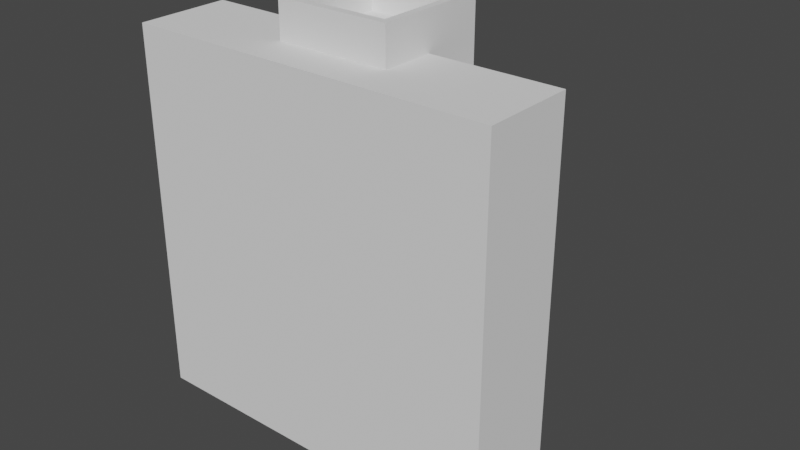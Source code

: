 # Source: smeltery.blend  (saved by Blender 2.83.19; exported with 4.5.12 LTS)
import bpy
from mathutils import Matrix  # noqa: F401  (used for matrix-valued properties, if any)

bpy.ops.wm.read_factory_settings(use_empty=True)
scene = bpy.context.scene
scene.name = 'Scene'

# ---- collections
col_collection = bpy.data.collections.new('Collection'); scene.collection.children.link(col_collection)

# ---- world
world_world = bpy.data.worlds.new('World'); scene.world = world_world
world_world.use_nodes = True; world_world.node_tree.nodes.clear()
_N = world_world.node_tree.nodes; _L = world_world.node_tree.links
n0 = _N.new('ShaderNodeOutputWorld'); n0.name = 'World Output'; n0.location = (300, 300)
n1 = _N.new('ShaderNodeBackground'); n1.name = 'Background'; n1.location = (10, 300)
n1.inputs[0].default_value = (0.05088, 0.05088, 0.05088, 1.0)
_L.new(n1.outputs[0], n0.inputs[0])
n0.is_active_output = True
world_world.color = (0.05088, 0.05088, 0.05088)
world_world.use_sun_shadow = False
world_world.sun_shadow_jitter_overblur = 0.0

# ---- meshes
me_cube_002 = bpy.data.meshes.new('Cube.002')
me_cube_002.from_pydata([(-6.161, -1.546, 4.579), (-6.161, 1.546, 4.579), (-6.161, -1.546, -7.744), (-6.161, 1.546, -7.744), (6.161, -1.546, 4.579), (6.161, 1.546, 4.579), (6.161, -1.546, -7.744), (6.161, 1.546, -7.744), (-4.266, 1.495, 3.733), (-2.438, 6.819, 1.456), (-4.266, 1.495, -6.899), (-2.438, 6.819, -4.621), (4.266, 1.495, 3.733), (2.438, 6.819, 1.456), (4.266, 1.495, -6.899), (2.438, 6.819, -4.621), (-1.663, 0.03686, 4.688), (-1.663, 3.363, 4.688), (1.663, 0.03686, 4.688), (1.663, 3.363, 4.688), (-1.898, -0.2074, 5.815), (-1.898, 3.589, 5.815), (-1.898, -0.2074, 2.019), (-1.898, 3.589, 2.019), (1.898, -0.2074, 5.815), (1.898, 3.589, 5.815), (1.898, -0.2074, 2.019), (1.898, 3.589, 2.019), (-1.663, 0.03686, 5.815), (-1.663, 3.363, 5.815), (1.663, 0.03686, 5.815), (1.663, 3.363, 5.815), (1.663, 0.03686, -7.854), (1.663, 3.363, -7.854), (-1.663, 0.03686, -7.854), (-1.663, 3.363, -7.854), (1.898, -0.2074, -8.981), (1.898, 3.589, -8.981), (1.898, -0.2074, -5.185), (1.898, 3.589, -5.185), (-1.898, -0.2074, -8.981), (-1.898, 3.589, -8.981), (-1.898, -0.2074, -5.185), (-1.898, 3.589, -5.185), (1.663, 0.03686, -8.981), (1.663, 3.363, -8.981), (-1.663, 0.03686, -8.981), (-1.663, 3.363, -8.981)], [], [(0, 1, 3, 2), (2, 3, 7, 6), (6, 7, 5, 4), (4, 5, 1, 0), (2, 6, 4, 0), (7, 3, 1, 5), (8, 9, 11, 10), (10, 11, 15, 14), (14, 15, 13, 12), (12, 13, 9, 8), (10, 14, 12, 8), (15, 11, 9, 13), (20, 21, 23, 22), (22, 23, 27, 26), (26, 27, 25, 24), (22, 26, 24, 20), (27, 23, 21, 25), (28, 16, 17, 29), (17, 16, 18, 19), (31, 19, 18, 30), (30, 18, 16, 28), (29, 17, 19, 31), (29, 21, 20, 24, 25, 31, 30, 28), (31, 25, 21, 29), (36, 37, 39, 38), (38, 39, 43, 42), (42, 43, 41, 40), (38, 42, 40, 36), (43, 39, 37, 41), (44, 32, 33, 45), (33, 32, 34, 35), (47, 35, 34, 46), (46, 34, 32, 44), (45, 33, 35, 47), (45, 37, 36, 40, 41, 47, 46, 44), (47, 41, 37, 45)])
_uv = me_cube_002.uv_layers.new(name='UVMap')
_uv.uv.foreach_set('vector', [0.375, 0.0, 0.625, 0.0, 0.625, 0.25, 0.375, 0.25, 0.375, 0.25, 0.625, 0.25, 0.625, 0.5, 0.375, 0.5, 0.375, 0.5, 0.625, 0.5, 0.625, 0.75, 0.375, 0.75, 0.375, 0.75, 0.625, 0.75, 0.625, 1.0, 0.375, 1.0, 0.125, 0.5, 0.375, 0.5, 0.375, 0.75, 0.125, 0.75, 0.625, 0.5, 0.875, 0.5, 0.875, 0.75, 0.625, 0.75, 0.375, 0.0, 0.625, 0.0, 0.625, 0.25, 0.375, 0.25, 0.375, 0.25, 0.625, 0.25, 0.625, 0.5, 0.375, 0.5, 0.375, 0.5, 0.625, 0.5, 0.625, 0.75, 0.375, 0.75, 0.375, 0.75, 0.625, 0.75, 0.625, 1.0, 0.375, 1.0, 0.125, 0.5, 0.375, 0.5, 0.375, 0.75, 0.125, 0.75, 0.625, 0.5, 0.875, 0.5, 0.875, 0.75, 0.625, 0.75, 0.375, 0.0, 0.625, 0.0, 0.625, 0.25, 0.375, 0.25, 0.375, 0.25, 0.625, 0.25, 0.625, 0.5, 0.375, 0.5, 0.375, 0.5, 0.625, 0.5, 0.625, 0.75, 0.375, 0.75, 0.125, 0.5, 0.375, 0.5, 0.375, 0.75, 0.125, 0.75, 0.625, 0.5, 0.875, 0.5, 0.875, 0.75, 0.625, 0.75, 0.375, 0.1653, 0.375, 0.25, 0.625, 0.25, 0.625, 0.1653, 0.625, 0.25, 0.375, 0.25, 0.375, 0.5, 0.625, 0.5, 0.625, 0.5847, 0.625, 0.5, 0.375, 0.5, 0.375, 0.5847, 0.375, 0.5847, 0.375, 0.5, 0.125, 0.5, 0.125, 0.5847, 0.875, 0.5847, 0.875, 0.5, 0.625, 0.5, 0.625, 0.5847, 0.6101, 0.9845, 0.625, 1.0, 0.375, 1.0, 0.375, 0.75, 0.625, 0.75, 0.6101, 0.7655, 0.3911, 0.7655, 0.3911, 0.9845, 0.6101, 0.7655, 0.625, 0.75, 0.625, 1.0, 0.6101, 0.9845, 0.375, 0.0, 0.625, 0.0, 0.625, 0.25, 0.375, 0.25, 0.375, 0.25, 0.625, 0.25, 0.625, 0.5, 0.375, 0.5, 0.375, 0.5, 0.625, 0.5, 0.625, 0.75, 0.375, 0.75, 0.125, 0.5, 0.375, 0.5, 0.375, 0.75, 0.125, 0.75, 0.625, 0.5, 0.875, 0.5, 0.875, 0.75, 0.625, 0.75, 0.375, 0.1653, 0.375, 0.25, 0.625, 0.25, 0.625, 0.1653, 0.625, 0.25, 0.375, 0.25, 0.375, 0.5, 0.625, 0.5, 0.625, 0.5847, 0.625, 0.5, 0.375, 0.5, 0.375, 0.5847, 0.375, 0.5847, 0.375, 0.5, 0.125, 0.5, 0.125, 0.5847, 0.875, 0.5847, 0.875, 0.5, 0.625, 0.5, 0.625, 0.5847, 0.6101, 0.9845, 0.625, 1.0, 0.375, 1.0, 0.375, 0.75, 0.625, 0.75, 0.6101, 0.7655, 0.3911, 0.7655, 0.3911, 0.9845, 0.6101, 0.7655, 0.625, 0.75, 0.625, 1.0, 0.6101, 0.9845])
me_cube_002.use_remesh_fix_poles = True
me_cube_002.use_remesh_preserve_attributes = False
me_cube_002.use_mirror_vertex_groups = False
me_cube_002.update()

# ---- objects
ob_cube = bpy.data.objects.new('Cube', me_cube_002)

# ---- transforms, parenting, visibility, modifiers, constraints
ob_cube.location = (0.0, 0.0, 0.0)
ob_cube.lineart.crease_threshold = 0.0

# ---- collection membership
col_collection.objects.link(ob_cube)

# ---- scene / render settings (as saved in the file)
scene.frame_start = 1; scene.frame_end = 250; scene.frame_set(1)
scene.render.engine = 'BLENDER_EEVEE_NEXT'
scene.cycles.samples = 128
scene.cycles.sampling_pattern = 'TABULATED_SOBOL'
scene.cycles.use_adaptive_sampling = False
scene.cycles.use_light_tree = False
scene.view_settings.view_transform = 'Filmic'
bpy.context.view_layer.update()

# ---- added for rendering (the .blend has no active camera and no usable light): camera, sun
cam_auto = bpy.data.cameras.new('AutoCamera')
cam_auto.lens = 50.0
cam_auto.sensor_width = 36.0
cam_auto.clip_end = 1000.0
ob_auto_camera = bpy.data.objects.new('AutoCamera', cam_auto)
scene.collection.objects.link(ob_auto_camera)
ob_auto_camera.location = (19.4239, -20.6723, 13.9565)
ob_auto_camera.rotation_euler = (1.09748, -7.21219e-08, 0.694738)
scene.camera = ob_auto_camera
light_auto_sun = bpy.data.lights.new('AutoSun', 'SUN')
light_auto_sun.energy = 3.0
light_auto_sun.angle = 0.0523599
ob_auto_sun = bpy.data.objects.new('AutoSun', light_auto_sun)
scene.collection.objects.link(ob_auto_sun)
ob_auto_sun.rotation_euler = (0.872665, 0.174533, 0.523599)
bpy.context.view_layer.update()
